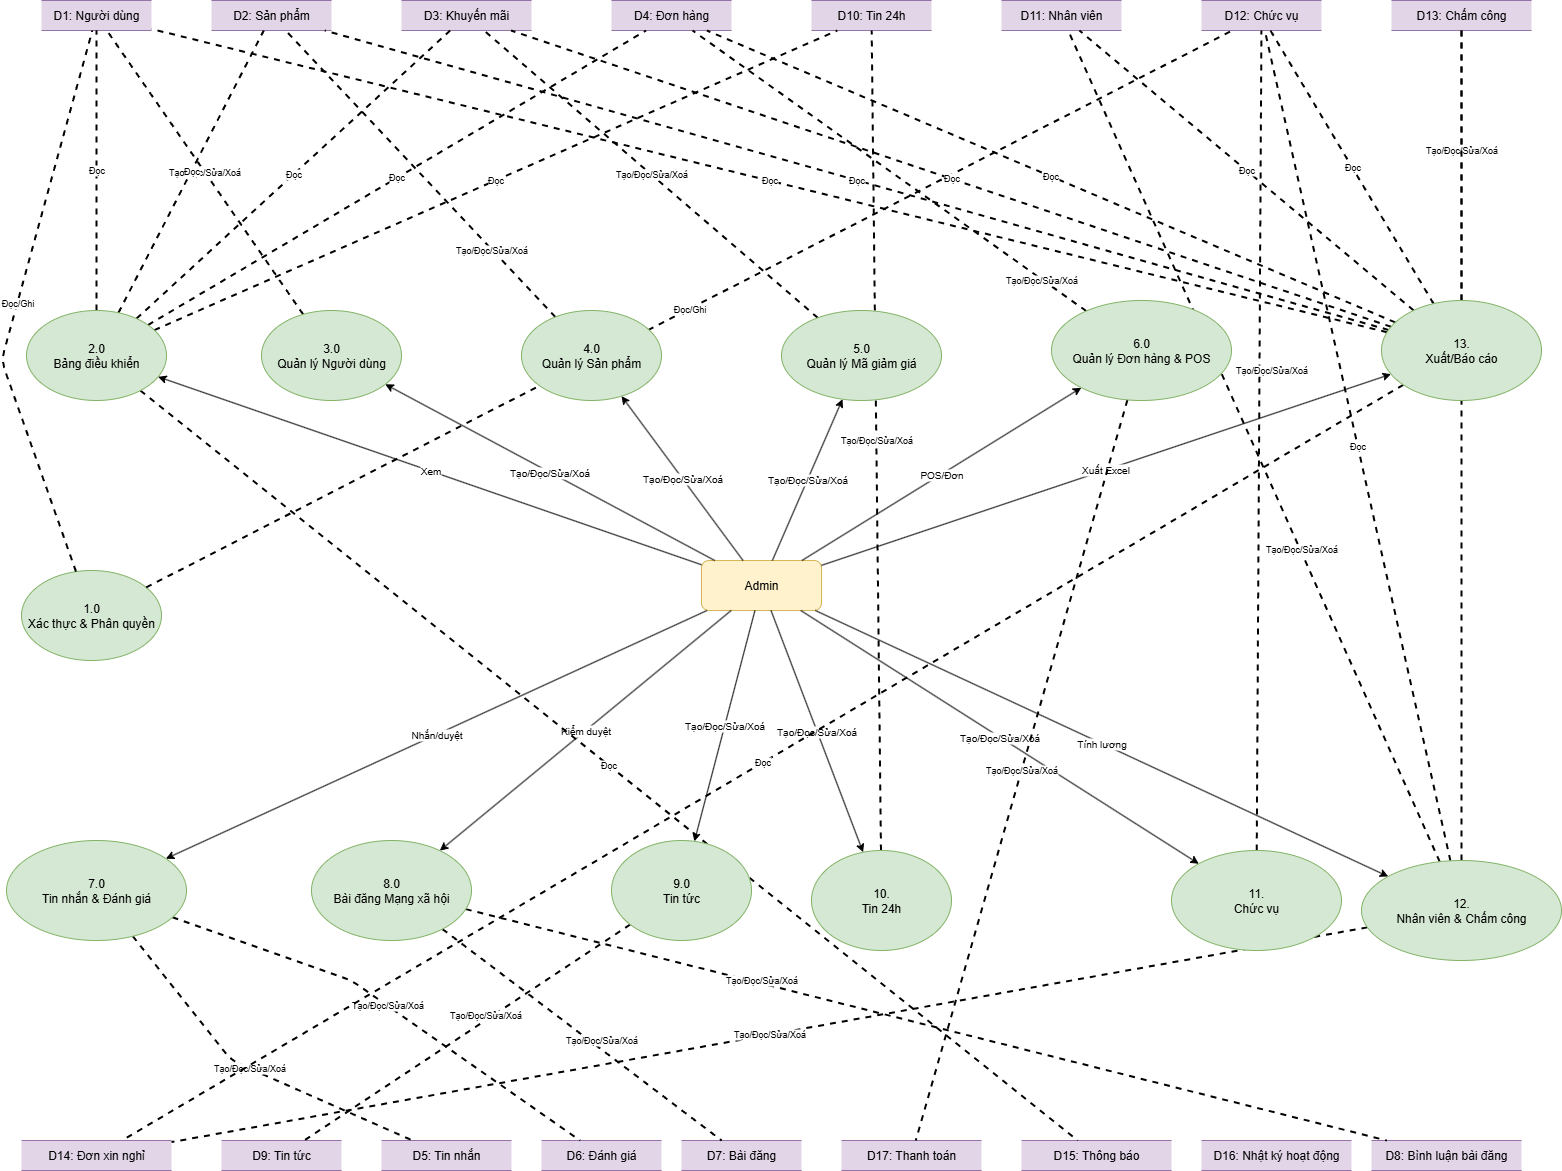

The diagram above was exported from draw.io. Its source (the exported page's mxGraphModel, read from the mxfile embedded in the PNG):
<mxGraphModel dx="1426" dy="2075" grid="1" gridSize="10" guides="1" tooltips="1" connect="1" arrows="1" fold="1" page="1" pageScale="1" pageWidth="1600" pageHeight="1200" math="0" shadow="0">
  <root>
    <mxCell id="0" />
    <mxCell id="1" parent="0" />
    <mxCell id="admin2" value="Admin" style="rounded=1;whiteSpace=wrap;html=1;fillColor=#fff2cc;strokeColor=#d6b656;" parent="1" vertex="1">
      <mxGeometry x="740" y="490" width="120" height="50" as="geometry" />
    </mxCell>
    <mxCell id="p1" value="1.0&lt;div&gt;Xác thực &amp;amp; Phân quyền&lt;/div&gt;" style="ellipse;whiteSpace=wrap;html=1;fillColor=#d5e8d4;strokeColor=#82b366;" parent="1" vertex="1">
      <mxGeometry x="60" y="500" width="140" height="90" as="geometry" />
    </mxCell>
    <mxCell id="d1" value="D1: Người dùng" style="shape=partialRectangle;whiteSpace=wrap;html=1;left=0;right=0;fillColor=#e1d5e7;strokeColor=#9673a6;" parent="1" vertex="1">
      <mxGeometry x="80" y="-70" width="110" height="30" as="geometry" />
    </mxCell>
    <mxCell id="d2" value="D2: Sản phẩm" style="shape=partialRectangle;whiteSpace=wrap;html=1;left=0;right=0;fillColor=#e1d5e7;strokeColor=#9673a6;" parent="1" vertex="1">
      <mxGeometry x="250" y="-70" width="120" height="30" as="geometry" />
    </mxCell>
    <mxCell id="d3" value="D3: Khuyến mãi" style="shape=partialRectangle;whiteSpace=wrap;html=1;left=0;right=0;fillColor=#e1d5e7;strokeColor=#9673a6;" parent="1" vertex="1">
      <mxGeometry x="440" y="-70" width="130" height="30" as="geometry" />
    </mxCell>
    <mxCell id="d4" value="D4: Đơn hàng" style="shape=partialRectangle;whiteSpace=wrap;html=1;left=0;right=0;fillColor=#e1d5e7;strokeColor=#9673a6;" parent="1" vertex="1">
      <mxGeometry x="650" y="-70" width="120" height="30" as="geometry" />
    </mxCell>
    <mxCell id="d11" value="D11: Nhân viên" style="shape=partialRectangle;whiteSpace=wrap;html=1;left=0;right=0;fillColor=#e1d5e7;strokeColor=#9673a6;" parent="1" vertex="1">
      <mxGeometry x="1040" y="-70" width="120" height="30" as="geometry" />
    </mxCell>
    <mxCell id="d12" value="D12: Chức vụ" style="shape=partialRectangle;whiteSpace=wrap;html=1;left=0;right=0;fillColor=#e1d5e7;strokeColor=#9673a6;" parent="1" vertex="1">
      <mxGeometry x="1240" y="-70" width="120" height="30" as="geometry" />
    </mxCell>
    <mxCell id="d13" value="D13: Chấm công" style="shape=partialRectangle;whiteSpace=wrap;html=1;left=0;right=0;fillColor=#e1d5e7;strokeColor=#9673a6;" parent="1" vertex="1">
      <mxGeometry x="1430" y="-70" width="140" height="30" as="geometry" />
    </mxCell>
    <mxCell id="d14" value="D14: Đơn xin nghỉ" style="shape=partialRectangle;whiteSpace=wrap;html=1;left=0;right=0;fillColor=#e1d5e7;strokeColor=#9673a6;" parent="1" vertex="1">
      <mxGeometry x="60" y="1070" width="150" height="30" as="geometry" />
    </mxCell>
    <mxCell id="d9" value="D9: Tin tức" style="shape=partialRectangle;whiteSpace=wrap;html=1;left=0;right=0;fillColor=#e1d5e7;strokeColor=#9673a6;" parent="1" vertex="1">
      <mxGeometry x="260" y="1070" width="120" height="30" as="geometry" />
    </mxCell>
    <mxCell id="d5" value="D5: Tin nhắn" style="shape=partialRectangle;whiteSpace=wrap;html=1;left=0;right=0;fillColor=#e1d5e7;strokeColor=#9673a6;" parent="1" vertex="1">
      <mxGeometry x="420" y="1070" width="130" height="30" as="geometry" />
    </mxCell>
    <mxCell id="d6" value="D6: Đánh giá" style="shape=partialRectangle;whiteSpace=wrap;html=1;left=0;right=0;fillColor=#e1d5e7;strokeColor=#9673a6;" parent="1" vertex="1">
      <mxGeometry x="580" y="1070" width="120" height="30" as="geometry" />
    </mxCell>
    <mxCell id="d15" value="D15: Thông báo" style="shape=partialRectangle;whiteSpace=wrap;html=1;left=0;right=0;fillColor=#e1d5e7;strokeColor=#9673a6;" parent="1" vertex="1">
      <mxGeometry x="1060" y="1070" width="150" height="30" as="geometry" />
    </mxCell>
    <mxCell id="d16" value="D16: Nhật ký hoạt động" style="shape=partialRectangle;whiteSpace=wrap;html=1;left=0;right=0;fillColor=#e1d5e7;strokeColor=#9673a6;" parent="1" vertex="1">
      <mxGeometry x="1240" y="1070" width="150" height="30" as="geometry" />
    </mxCell>
    <mxCell id="d17" value="D17: Thanh toán" style="shape=partialRectangle;whiteSpace=wrap;html=1;left=0;right=0;fillColor=#e1d5e7;strokeColor=#9673a6;" parent="1" vertex="1">
      <mxGeometry x="880" y="1070" width="140" height="30" as="geometry" />
    </mxCell>
    <mxCell id="d10_top" value="D10: Tin 24h" style="shape=partialRectangle;whiteSpace=wrap;html=1;left=0;right=0;fillColor=#e1d5e7;strokeColor=#9673a6;" parent="1" vertex="1">
      <mxGeometry x="850" y="-70" width="120" height="30" as="geometry" />
    </mxCell>
    <mxCell id="d7_store" value="D7: Bài đăng" style="shape=partialRectangle;whiteSpace=wrap;html=1;left=0;right=0;fillColor=#e1d5e7;strokeColor=#9673a6;" parent="1" vertex="1">
      <mxGeometry x="720" y="1070" width="120" height="30" as="geometry" />
    </mxCell>
    <mxCell id="d8_store" value="D8: Bình luận bài đăng" style="shape=partialRectangle;whiteSpace=wrap;html=1;left=0;right=0;fillColor=#e1d5e7;strokeColor=#9673a6;" parent="1" vertex="1">
      <mxGeometry x="1410" y="1070" width="150" height="30" as="geometry" />
    </mxCell>
    <mxCell id="a2p2" value="Xem" style="endArrow=classic;html=1;fontSize=10;" parent="1" source="admin2" target="p2" edge="1">
      <mxGeometry relative="1" as="geometry" />
    </mxCell>
    <mxCell id="a2p3" value="Tạo/Đọc/Sửa/Xoá" style="endArrow=classic;html=1;fontSize=10;" parent="1" source="admin2" target="p3" edge="1">
      <mxGeometry relative="1" as="geometry" />
    </mxCell>
    <mxCell id="a2p4" value="Tạo/Đọc/Sửa/Xoá" style="endArrow=classic;html=1;fontSize=10;" parent="1" source="admin2" target="p4" edge="1">
      <mxGeometry relative="1" as="geometry" />
    </mxCell>
    <mxCell id="a2p5" value="Tạo/Đọc/Sửa/Xoá" style="endArrow=classic;html=1;fontSize=10;" parent="1" source="admin2" target="p5" edge="1">
      <mxGeometry relative="1" as="geometry" />
    </mxCell>
    <mxCell id="a2p6" value="POS/Đơn" style="endArrow=classic;html=1;fontSize=10;" parent="1" source="admin2" target="p6" edge="1">
      <mxGeometry relative="1" as="geometry" />
    </mxCell>
    <mxCell id="a2p7" value="Nhắn/duyệt" style="endArrow=classic;html=1;fontSize=10;" parent="1" source="admin2" target="p7" edge="1">
      <mxGeometry relative="1" as="geometry" />
    </mxCell>
    <mxCell id="a2p9" value="Tạo/Đọc/Sửa/Xoá" style="endArrow=classic;html=1;fontSize=10;" parent="1" source="admin2" target="p9" edge="1">
      <mxGeometry relative="1" as="geometry" />
    </mxCell>
    <mxCell id="a2p12" value="Tính lương" style="endArrow=classic;html=1;fontSize=10;" parent="1" source="admin2" target="p12" edge="1">
      <mxGeometry relative="1" as="geometry" />
    </mxCell>
    <mxCell id="a2p13" value="Xuất Excel" style="endArrow=classic;html=1;fontSize=10;" parent="1" source="admin2" target="p13" edge="1">
      <mxGeometry relative="1" as="geometry" />
    </mxCell>
    <mxCell id="a2p8" value="Kiểm duyệt" style="endArrow=classic;html=1;fontSize=10;" parent="1" source="admin2" target="p8" edge="1">
      <mxGeometry relative="1" as="geometry" />
    </mxCell>
    <mxCell id="a2p10" value="Tạo/Đọc/Sửa/Xoá" style="endArrow=classic;html=1;fontSize=10;" parent="1" source="admin2" target="p10" edge="1">
      <mxGeometry relative="1" as="geometry" />
    </mxCell>
    <mxCell id="a2p11" value="Tạo/Đọc/Sửa/Xoá" style="endArrow=classic;html=1;fontSize=10;" parent="1" source="admin2" target="p11" edge="1">
      <mxGeometry relative="1" as="geometry" />
    </mxCell>
    <mxCell id="p3d1" value="Tạo/Đọc/Sửa/Xoá" style="endArrow=none;dashed=1;html=1;strokeWidth=2;fontSize=9;" parent="1" source="p3" target="d1" edge="1">
      <mxGeometry relative="1" as="geometry" />
    </mxCell>
    <mxCell id="p4d2" value="Tạo/Đọc/Sửa/Xoá" style="endArrow=none;dashed=1;html=1;strokeWidth=2;fontSize=9;" parent="1" source="p4" target="d2" edge="1">
      <mxGeometry x="-0.5317" y="1" relative="1" as="geometry">
        <mxPoint as="offset" />
      </mxGeometry>
    </mxCell>
    <mxCell id="p5d3" value="Tạo/Đọc/Sửa/Xoá" style="endArrow=none;dashed=1;html=1;strokeWidth=2;fontSize=9;" parent="1" source="p5" target="d3" edge="1">
      <mxGeometry relative="1" as="geometry" />
    </mxCell>
    <mxCell id="p6d4" value="Tạo/Đọc/Sửa/Xoá" style="endArrow=none;dashed=1;html=1;strokeWidth=2;fontSize=9;" parent="1" source="p6" target="d4" edge="1">
      <mxGeometry x="-0.776" y="1" relative="1" as="geometry">
        <mxPoint as="offset" />
      </mxGeometry>
    </mxCell>
    <mxCell id="p6d17" value="Tạo/Đọc/Sửa/Xoá" style="endArrow=none;dashed=1;html=1;strokeWidth=2;fontSize=9;" parent="1" source="p6" target="d17" edge="1">
      <mxGeometry relative="1" as="geometry" />
    </mxCell>
    <mxCell id="p7d5" value="Tạo/Đọc/Sửa/Xoá" style="endArrow=none;dashed=1;html=1;strokeWidth=2;fontSize=9;" parent="1" source="p7" target="d5" edge="1">
      <mxGeometry relative="1" as="geometry">
        <Array as="points">
          <mxPoint x="270" y="990" />
        </Array>
      </mxGeometry>
    </mxCell>
    <mxCell id="p7d6" value="Tạo/Đọc/Sửa/Xoá" style="endArrow=none;dashed=1;html=1;strokeWidth=2;fontSize=9;" parent="1" source="p7" target="d6" edge="1">
      <mxGeometry relative="1" as="geometry">
        <Array as="points">
          <mxPoint x="390" y="910" />
        </Array>
      </mxGeometry>
    </mxCell>
    <mxCell id="p9d9" value="Tạo/Đọc/Sửa/Xoá" style="endArrow=none;dashed=1;html=1;strokeWidth=2;fontSize=9;" parent="1" source="p9" target="d9" edge="1">
      <mxGeometry x="-0.1279" y="-4" relative="1" as="geometry">
        <mxPoint as="offset" />
      </mxGeometry>
    </mxCell>
    <mxCell id="p12d11" value="Tạo/Đọc/Sửa/Xoá" style="endArrow=none;dashed=1;html=1;strokeWidth=2;fontSize=9;" parent="1" source="p12" target="d11" edge="1">
      <mxGeometry x="-0.252" y="-1" relative="1" as="geometry">
        <mxPoint as="offset" />
      </mxGeometry>
    </mxCell>
    <mxCell id="p12d12" value="Đọc" style="endArrow=none;dashed=1;html=1;strokeWidth=2;fontSize=9;" parent="1" source="p12" target="d12" edge="1">
      <mxGeometry relative="1" as="geometry" />
    </mxCell>
    <mxCell id="p12d13" value="Tạo/Đọc/Sửa/Xoá" style="endArrow=none;dashed=1;html=1;strokeWidth=2;fontSize=9;" parent="1" source="p13" target="d13" edge="1">
      <mxGeometry x="0.1111" relative="1" as="geometry">
        <mxPoint as="offset" />
      </mxGeometry>
    </mxCell>
    <mxCell id="p12d14" value="Tạo/Đọc/Sửa/Xoá" style="endArrow=none;dashed=1;html=1;strokeWidth=2;fontSize=9;" parent="1" source="p12" target="d14" edge="1">
      <mxGeometry relative="1" as="geometry" />
    </mxCell>
    <mxCell id="p2d4" value="Đọc" style="endArrow=none;dashed=1;html=1;strokeWidth=2;fontSize=9;" parent="1" source="p2" target="d4" edge="1">
      <mxGeometry relative="1" as="geometry" />
    </mxCell>
    <mxCell id="p2d15" value="Đọc" style="endArrow=none;dashed=1;html=1;strokeWidth=2;fontSize=9;" parent="1" source="p2" target="d15" edge="1">
      <mxGeometry relative="1" as="geometry" />
    </mxCell>
    <mxCell id="p13d4" value="Đọc" style="endArrow=none;dashed=1;html=1;strokeWidth=2;fontSize=9;" parent="1" source="p13" target="d4" edge="1">
      <mxGeometry relative="1" as="geometry" />
    </mxCell>
    <mxCell id="p1d1" value="Đọc/Ghi" style="endArrow=none;dashed=1;html=1;strokeWidth=2;fontSize=9;" parent="1" source="p1" target="d1" edge="1">
      <mxGeometry relative="1" as="geometry">
        <Array as="points">
          <mxPoint x="40" y="290" />
        </Array>
      </mxGeometry>
    </mxCell>
    <mxCell id="p1d12" value="Đọc/Ghi" style="endArrow=none;dashed=1;html=1;strokeWidth=2;fontSize=9;" parent="1" source="p1" target="d12" edge="1">
      <mxGeometry relative="1" as="geometry" />
    </mxCell>
    <mxCell id="p2d1" value="Đọc" style="endArrow=none;dashed=1;html=1;strokeWidth=2;fontSize=9;" parent="1" source="p2" target="d1" edge="1">
      <mxGeometry relative="1" as="geometry" />
    </mxCell>
    <mxCell id="p2d2" value="Đọc" style="endArrow=none;dashed=1;html=1;strokeWidth=2;fontSize=9;" parent="1" source="p2" target="d2" edge="1">
      <mxGeometry relative="1" as="geometry" />
    </mxCell>
    <mxCell id="p2d3" value="Đọc" style="endArrow=none;dashed=1;html=1;strokeWidth=2;fontSize=9;" parent="1" source="p2" target="d3" edge="1">
      <mxGeometry relative="1" as="geometry" />
    </mxCell>
    <mxCell id="p2d10" value="Đọc" style="endArrow=none;dashed=1;html=1;strokeWidth=2;fontSize=9;" parent="1" source="p2" target="d10_top" edge="1">
      <mxGeometry relative="1" as="geometry" />
    </mxCell>
    <mxCell id="p8d7" value="Tạo/Đọc/Sửa/Xoá" style="endArrow=none;dashed=1;html=1;strokeWidth=2;fontSize=9;" parent="1" source="p8" target="d7_store" edge="1">
      <mxGeometry x="0.1082" y="7" relative="1" as="geometry">
        <mxPoint as="offset" />
      </mxGeometry>
    </mxCell>
    <mxCell id="p8d8" value="Tạo/Đọc/Sửa/Xoá" style="endArrow=none;dashed=1;html=1;strokeWidth=2;fontSize=9;" parent="1" source="p8" target="d8_store" edge="1">
      <mxGeometry x="-0.3593" y="3" relative="1" as="geometry">
        <mxPoint as="offset" />
      </mxGeometry>
    </mxCell>
    <mxCell id="p10d10" value="Tạo/Đọc/Sửa/Xoá" style="endArrow=none;dashed=1;html=1;strokeWidth=2;fontSize=9;" parent="1" source="p10" target="d10_top" edge="1">
      <mxGeometry relative="1" as="geometry" />
    </mxCell>
    <mxCell id="p11d12" value="Tạo/Đọc/Sửa/Xoá" style="endArrow=none;dashed=1;html=1;strokeWidth=2;fontSize=9;" parent="1" source="p11" target="d12" edge="1">
      <mxGeometry x="0.1709" y="-12" relative="1" as="geometry">
        <mxPoint as="offset" />
      </mxGeometry>
    </mxCell>
    <mxCell id="p13d1" value="Đọc" style="endArrow=none;dashed=1;html=1;strokeWidth=2;fontSize=9;" parent="1" source="p13" target="d1" edge="1">
      <mxGeometry relative="1" as="geometry" />
    </mxCell>
    <mxCell id="p13d2" value="Đọc" style="endArrow=none;dashed=1;html=1;strokeWidth=2;fontSize=9;" parent="1" source="p13" target="d2" edge="1">
      <mxGeometry relative="1" as="geometry" />
    </mxCell>
    <mxCell id="p13d3" value="Đọc" style="endArrow=none;dashed=1;html=1;strokeWidth=2;fontSize=9;" parent="1" source="p13" target="d3" edge="1">
      <mxGeometry relative="1" as="geometry" />
    </mxCell>
    <mxCell id="p13d11" value="Đọc" style="endArrow=none;dashed=1;html=1;strokeWidth=2;fontSize=9;" parent="1" source="p13" target="d11" edge="1">
      <mxGeometry relative="1" as="geometry" />
    </mxCell>
    <mxCell id="p13d12" value="Đọc" style="endArrow=none;dashed=1;html=1;strokeWidth=2;fontSize=9;" parent="1" source="p13" target="d12" edge="1">
      <mxGeometry relative="1" as="geometry" />
    </mxCell>
    <mxCell id="p13d13" value="" style="endArrow=none;dashed=1;html=1;strokeWidth=2;fontSize=9;" parent="1" source="p13" target="d13" edge="1">
      <mxGeometry x="-0.1111" y="30" relative="1" as="geometry">
        <mxPoint as="offset" />
      </mxGeometry>
    </mxCell>
    <mxCell id="p13d14" value="Đọc" style="endArrow=none;dashed=1;html=1;strokeWidth=2;fontSize=9;" parent="1" source="p13" target="d14" edge="1">
      <mxGeometry relative="1" as="geometry" />
    </mxCell>
    <mxCell id="lytbWnpDbqx8op-57zJa-5" value="" style="endArrow=none;dashed=1;html=1;strokeWidth=2;fontSize=9;" parent="1" source="p12" target="p13" edge="1">
      <mxGeometry relative="1" as="geometry">
        <mxPoint x="1517" y="790" as="sourcePoint" />
        <mxPoint x="1471" y="70" as="targetPoint" />
      </mxGeometry>
    </mxCell>
    <mxCell id="p2" value="2.0&lt;div&gt;Bảng điều khiển&lt;/div&gt;" style="ellipse;whiteSpace=wrap;html=1;fillColor=#d5e8d4;strokeColor=#82b366;" parent="1" vertex="1">
      <mxGeometry x="65" y="240" width="140" height="90" as="geometry" />
    </mxCell>
    <mxCell id="p3" value="3.0&lt;div&gt;Quản lý Người dùng&lt;/div&gt;" style="ellipse;whiteSpace=wrap;html=1;fillColor=#d5e8d4;strokeColor=#82b366;" parent="1" vertex="1">
      <mxGeometry x="300" y="240" width="140" height="90" as="geometry" />
    </mxCell>
    <mxCell id="p4" value="4.0&lt;div&gt;Quản lý Sản phẩm&lt;/div&gt;" style="ellipse;whiteSpace=wrap;html=1;fillColor=#d5e8d4;strokeColor=#82b366;" parent="1" vertex="1">
      <mxGeometry x="560" y="240" width="140" height="90" as="geometry" />
    </mxCell>
    <mxCell id="p5" value="5.0&lt;div&gt;Quản lý Mã giảm giá&lt;/div&gt;" style="ellipse;whiteSpace=wrap;html=1;fillColor=#d5e8d4;strokeColor=#82b366;" parent="1" vertex="1">
      <mxGeometry x="820" y="240" width="160" height="90" as="geometry" />
    </mxCell>
    <mxCell id="p7" value="7.0&lt;div&gt;Tin nhắn &amp;amp; Đánh giá&lt;/div&gt;" style="ellipse;whiteSpace=wrap;html=1;fillColor=#d5e8d4;strokeColor=#82b366;" parent="1" vertex="1">
      <mxGeometry x="45" y="770" width="180" height="100" as="geometry" />
    </mxCell>
    <mxCell id="p8" value="8.0&lt;div&gt;Bài đăng Mạng xã hội&lt;/div&gt;" style="ellipse;whiteSpace=wrap;html=1;fillColor=#d5e8d4;strokeColor=#82b366;" parent="1" vertex="1">
      <mxGeometry x="350" y="770" width="160" height="100" as="geometry" />
    </mxCell>
    <mxCell id="p9" value="9.0&lt;div&gt;Tin tức&lt;/div&gt;" style="ellipse;whiteSpace=wrap;html=1;fillColor=#d5e8d4;strokeColor=#82b366;" parent="1" vertex="1">
      <mxGeometry x="650" y="770" width="140" height="100" as="geometry" />
    </mxCell>
    <mxCell id="p10" value="10.&lt;div&gt;Tin 24h&lt;/div&gt;" style="ellipse;whiteSpace=wrap;html=1;fillColor=#d5e8d4;strokeColor=#82b366;" parent="1" vertex="1">
      <mxGeometry x="850" y="780" width="140" height="100" as="geometry" />
    </mxCell>
    <mxCell id="p11" value="11.&lt;div&gt;Chức vụ&lt;/div&gt;" style="ellipse;whiteSpace=wrap;html=1;fillColor=#d5e8d4;strokeColor=#82b366;" parent="1" vertex="1">
      <mxGeometry x="1210" y="780" width="170" height="100" as="geometry" />
    </mxCell>
    <mxCell id="p12" value="12.&lt;div&gt;Nhân viên &amp;amp; Chấm công&lt;/div&gt;" style="ellipse;whiteSpace=wrap;html=1;fillColor=#d5e8d4;strokeColor=#82b366;" parent="1" vertex="1">
      <mxGeometry x="1400" y="790" width="200" height="100" as="geometry" />
    </mxCell>
    <mxCell id="p13" value="13.&lt;div&gt;Xuất/Báo cáo&lt;/div&gt;" style="ellipse;whiteSpace=wrap;html=1;fillColor=#d5e8d4;strokeColor=#82b366;" parent="1" vertex="1">
      <mxGeometry x="1420" y="230" width="160" height="100" as="geometry" />
    </mxCell>
    <mxCell id="p6" value="6.0&lt;div&gt;Quản lý Đơn hàng &amp;amp; POS&lt;/div&gt;" style="ellipse;whiteSpace=wrap;html=1;fillColor=#d5e8d4;strokeColor=#82b366;" parent="1" vertex="1">
      <mxGeometry x="1090" y="230" width="180" height="100" as="geometry" />
    </mxCell>
  </root>
</mxGraphModel>